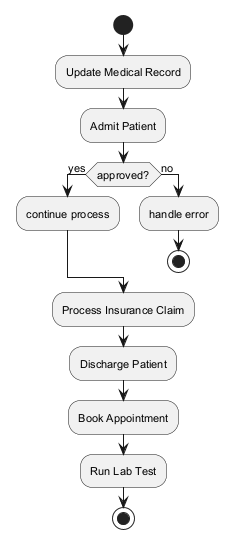

The diagram above was rendered by PlantUML. Its source (embedded in the PNG):
@startuml
skinparam backgroundColor #FFFFFF
skinparam classBackgroundColor #E8F4FA
skinparam classBorderColor #2C7DA0
skinparam defaultFontSize 11
start
:Update Medical Record;
:Admit Patient;
if (approved?) then (yes)
:continue process;
else (no)
:handle error;
stop
endif
:Process Insurance Claim;
:Discharge Patient;
:Book Appointment;
:Run Lab Test;
stop
@enduml